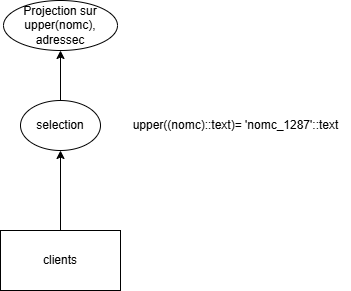

The diagram above was exported from draw.io. Its source (the exported page's mxGraphModel, read from the mxfile embedded in the PNG):
<mxGraphModel dx="1050" dy="557" grid="1" gridSize="10" guides="1" tooltips="1" connect="1" arrows="1" fold="1" page="1" pageScale="1" pageWidth="827" pageHeight="1169" math="0" shadow="0">
  <root>
    <mxCell id="0" />
    <mxCell id="1" parent="0" />
    <mxCell id="yavqKS46GXtSYeOAe7yd-4" style="edgeStyle=orthogonalEdgeStyle;rounded=0;orthogonalLoop=1;jettySize=auto;html=1;entryX=0.5;entryY=1;entryDx=0;entryDy=0;" edge="1" parent="1" source="yavqKS46GXtSYeOAe7yd-2" target="yavqKS46GXtSYeOAe7yd-3">
      <mxGeometry relative="1" as="geometry" />
    </mxCell>
    <mxCell id="yavqKS46GXtSYeOAe7yd-2" value="clients" style="rounded=0;whiteSpace=wrap;html=1;" vertex="1" parent="1">
      <mxGeometry x="340" y="290" width="120" height="60" as="geometry" />
    </mxCell>
    <mxCell id="yavqKS46GXtSYeOAe7yd-8" style="edgeStyle=orthogonalEdgeStyle;rounded=0;orthogonalLoop=1;jettySize=auto;html=1;entryX=0.5;entryY=1;entryDx=0;entryDy=0;" edge="1" parent="1" source="yavqKS46GXtSYeOAe7yd-3" target="yavqKS46GXtSYeOAe7yd-6">
      <mxGeometry relative="1" as="geometry" />
    </mxCell>
    <mxCell id="yavqKS46GXtSYeOAe7yd-3" value="selection" style="ellipse;whiteSpace=wrap;html=1;" vertex="1" parent="1">
      <mxGeometry x="360" y="160" width="80" height="50" as="geometry" />
    </mxCell>
    <mxCell id="yavqKS46GXtSYeOAe7yd-5" value="upper((nomc)::text)= 'nomc_1287'::text" style="text;html=1;align=center;verticalAlign=middle;resizable=0;points=[];autosize=1;strokeColor=none;fillColor=none;" vertex="1" parent="1">
      <mxGeometry x="460" y="170" width="230" height="30" as="geometry" />
    </mxCell>
    <mxCell id="yavqKS46GXtSYeOAe7yd-6" value="Projection sur&lt;div&gt;upper(nomc), adressec&lt;/div&gt;" style="ellipse;whiteSpace=wrap;html=1;" vertex="1" parent="1">
      <mxGeometry x="343" y="60" width="114" height="50" as="geometry" />
    </mxCell>
  </root>
</mxGraphModel>